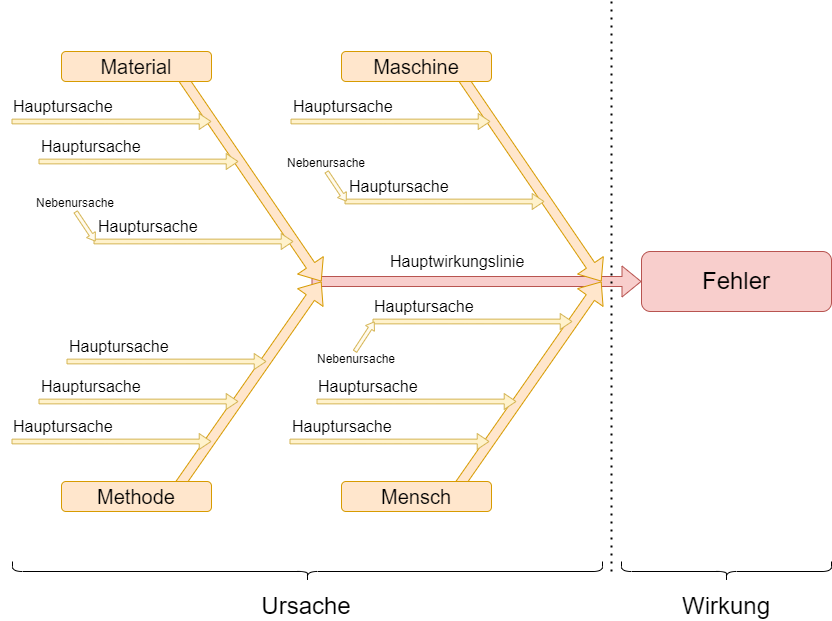

The diagram above was exported from draw.io. Its source (the exported page's mxGraphModel, read from the mxfile embedded in the PNG):
<mxGraphModel dx="1554" dy="479" grid="1" gridSize="10" guides="1" tooltips="1" connect="1" arrows="1" fold="1" page="1" pageScale="1" pageWidth="827" pageHeight="1169" math="0" shadow="0">
  <root>
    <mxCell id="0" />
    <mxCell id="1" parent="0" />
    <mxCell id="CbMV93YRRMkIrPk-7vgo-9" value="&lt;font style=&quot;font-size: 24px;&quot;&gt;Fehler&lt;/font&gt;" style="rounded=1;whiteSpace=wrap;html=1;fillColor=#f8cecc;strokeColor=#b85450;glass=0;strokeWidth=1;shadow=0;" parent="1" vertex="1">
      <mxGeometry x="630" y="410" width="190" height="60" as="geometry" />
    </mxCell>
    <mxCell id="CbMV93YRRMkIrPk-7vgo-10" value="" style="endArrow=classic;html=1;rounded=0;entryX=0;entryY=0.5;entryDx=0;entryDy=0;spacing=2;strokeWidth=1;shape=flexArrow;startSize=6;endSize=6;fillColor=#f8cecc;strokeColor=#b85450;" parent="1" target="CbMV93YRRMkIrPk-7vgo-9" edge="1">
      <mxGeometry width="50" height="50" relative="1" as="geometry">
        <mxPoint x="300" y="440" as="sourcePoint" />
        <mxPoint x="340" y="430" as="targetPoint" />
      </mxGeometry>
    </mxCell>
    <mxCell id="CbMV93YRRMkIrPk-7vgo-11" value="" style="endArrow=classic;html=1;rounded=0;spacing=2;strokeWidth=1;shape=flexArrow;startSize=6;endSize=6;fillColor=#ffe6cc;strokeColor=#d79b00;" parent="1" edge="1">
      <mxGeometry width="50" height="50" relative="1" as="geometry">
        <mxPoint x="440" y="220" as="sourcePoint" />
        <mxPoint x="590" y="440" as="targetPoint" />
      </mxGeometry>
    </mxCell>
    <mxCell id="CbMV93YRRMkIrPk-7vgo-12" value="&lt;font style=&quot;font-size: 20px;&quot;&gt;Maschine&lt;/font&gt;" style="rounded=1;whiteSpace=wrap;html=1;fillColor=#ffe6cc;strokeColor=#d79b00;" parent="1" vertex="1">
      <mxGeometry x="330" y="210" width="150" height="30" as="geometry" />
    </mxCell>
    <mxCell id="CbMV93YRRMkIrPk-7vgo-25" value="" style="endArrow=classic;html=1;rounded=0;spacing=2;strokeWidth=1;shape=flexArrow;startSize=6;endSize=6;fillColor=#ffe6cc;strokeColor=#d79b00;" parent="1" edge="1">
      <mxGeometry width="50" height="50" relative="1" as="geometry">
        <mxPoint x="440" y="655" as="sourcePoint" />
        <mxPoint x="590" y="440" as="targetPoint" />
      </mxGeometry>
    </mxCell>
    <mxCell id="CbMV93YRRMkIrPk-7vgo-20" value="&lt;font style=&quot;font-size: 20px;&quot;&gt;Mensch&lt;/font&gt;" style="rounded=1;whiteSpace=wrap;html=1;fillColor=#ffe6cc;strokeColor=#d79b00;" parent="1" vertex="1">
      <mxGeometry x="330" y="640" width="150" height="30" as="geometry" />
    </mxCell>
    <mxCell id="CbMV93YRRMkIrPk-7vgo-29" value="" style="endArrow=classic;html=1;rounded=0;spacing=2;strokeWidth=1;shape=flexArrow;startSize=6;endSize=6;fillColor=#ffe6cc;strokeColor=#d79b00;" parent="1" edge="1">
      <mxGeometry width="50" height="50" relative="1" as="geometry">
        <mxPoint x="160" y="655" as="sourcePoint" />
        <mxPoint x="310" y="440" as="targetPoint" />
      </mxGeometry>
    </mxCell>
    <mxCell id="CbMV93YRRMkIrPk-7vgo-30" value="" style="endArrow=classic;html=1;rounded=0;spacing=2;strokeWidth=1;shape=flexArrow;startSize=6;endSize=6;fillColor=#ffe6cc;strokeColor=#d79b00;" parent="1" edge="1">
      <mxGeometry width="50" height="50" relative="1" as="geometry">
        <mxPoint x="160" y="220" as="sourcePoint" />
        <mxPoint x="310" y="440" as="targetPoint" />
      </mxGeometry>
    </mxCell>
    <mxCell id="CbMV93YRRMkIrPk-7vgo-14" value="&lt;font style=&quot;font-size: 20px;&quot;&gt;Material&lt;/font&gt;" style="rounded=1;whiteSpace=wrap;html=1;fillColor=#ffe6cc;strokeColor=#d79b00;" parent="1" vertex="1">
      <mxGeometry x="50" y="210" width="150" height="30" as="geometry" />
    </mxCell>
    <mxCell id="CbMV93YRRMkIrPk-7vgo-15" value="&lt;font style=&quot;font-size: 20px;&quot;&gt;Methode&lt;/font&gt;" style="rounded=1;whiteSpace=wrap;html=1;fillColor=#ffe6cc;strokeColor=#d79b00;" parent="1" vertex="1">
      <mxGeometry x="50" y="640" width="150" height="30" as="geometry" />
    </mxCell>
    <mxCell id="CbMV93YRRMkIrPk-7vgo-32" value="Hauptursache" style="text;html=1;align=left;verticalAlign=middle;whiteSpace=wrap;rounded=0;fontSize=16;" parent="1" vertex="1">
      <mxGeometry y="250" width="150" height="30" as="geometry" />
    </mxCell>
    <mxCell id="CbMV93YRRMkIrPk-7vgo-33" value="" style="endArrow=classic;html=1;rounded=0;fillColor=#fff2cc;strokeColor=#d6b656;shape=flexArrow;width=4.722222222222222;endSize=3.5916666666666663;startSize=3;endWidth=10.07716049382716;" parent="1" edge="1">
      <mxGeometry width="50" height="50" relative="1" as="geometry">
        <mxPoint x="333" y="360" as="sourcePoint" />
        <mxPoint x="533" y="360" as="targetPoint" />
      </mxGeometry>
    </mxCell>
    <mxCell id="CbMV93YRRMkIrPk-7vgo-34" value="" style="endArrow=classic;html=1;rounded=0;shape=flexArrow;width=4;endSize=2.2359999999999998;startSize=3;endWidth=5.58109833971903;fillColor=#FFFAED;strokeColor=#d6b656;" parent="1" edge="1">
      <mxGeometry width="50" height="50" relative="1" as="geometry">
        <mxPoint x="315" y="330" as="sourcePoint" />
        <mxPoint x="335" y="360" as="targetPoint" />
      </mxGeometry>
    </mxCell>
    <mxCell id="CbMV93YRRMkIrPk-7vgo-35" value="" style="endArrow=classic;html=1;rounded=0;fillColor=#fff2cc;strokeColor=#d6b656;shape=flexArrow;width=4.722222222222222;endSize=3.5916666666666663;startSize=3;endWidth=10.07716049382716;" parent="1" edge="1">
      <mxGeometry width="50" height="50" relative="1" as="geometry">
        <mxPoint x="279" y="280" as="sourcePoint" />
        <mxPoint x="479" y="280" as="targetPoint" />
      </mxGeometry>
    </mxCell>
    <mxCell id="CbMV93YRRMkIrPk-7vgo-36" value="" style="endArrow=classic;html=1;rounded=0;fillColor=#fff2cc;strokeColor=#d6b656;shape=flexArrow;width=4.722222222222222;endSize=3.5916666666666663;startSize=3;endWidth=10.07716049382716;" parent="1" edge="1">
      <mxGeometry width="50" height="50" relative="1" as="geometry">
        <mxPoint x="82" y="400" as="sourcePoint" />
        <mxPoint x="282" y="400" as="targetPoint" />
      </mxGeometry>
    </mxCell>
    <mxCell id="CbMV93YRRMkIrPk-7vgo-38" value="" style="endArrow=classic;html=1;rounded=0;fillColor=#fff2cc;strokeColor=#d6b656;shape=flexArrow;width=4.722222222222222;endSize=3.5916666666666663;startSize=3;endWidth=10.07716049382716;" parent="1" edge="1">
      <mxGeometry width="50" height="50" relative="1" as="geometry">
        <mxPoint x="27" y="320" as="sourcePoint" />
        <mxPoint x="227" y="320" as="targetPoint" />
      </mxGeometry>
    </mxCell>
    <mxCell id="CbMV93YRRMkIrPk-7vgo-39" value="" style="endArrow=classic;html=1;rounded=0;fillColor=#fff2cc;strokeColor=#d6b656;shape=flexArrow;width=4.722222222222222;endSize=3.5916666666666663;startSize=3;endWidth=10.07716049382716;" parent="1" edge="1">
      <mxGeometry width="50" height="50" relative="1" as="geometry">
        <mxPoint y="280" as="sourcePoint" />
        <mxPoint x="200" y="280" as="targetPoint" />
      </mxGeometry>
    </mxCell>
    <mxCell id="CbMV93YRRMkIrPk-7vgo-40" value="" style="endArrow=classic;html=1;rounded=0;fillColor=#fff2cc;strokeColor=#d6b656;shape=flexArrow;width=4.722222222222222;endSize=3.5916666666666663;startSize=3;endWidth=10.07716049382716;" parent="1" edge="1">
      <mxGeometry width="50" height="50" relative="1" as="geometry">
        <mxPoint x="278" y="600" as="sourcePoint" />
        <mxPoint x="478" y="600" as="targetPoint" />
      </mxGeometry>
    </mxCell>
    <mxCell id="CbMV93YRRMkIrPk-7vgo-41" value="" style="endArrow=classic;html=1;rounded=0;fillColor=#fff2cc;strokeColor=#d6b656;shape=flexArrow;width=4.722222222222222;endSize=3.5916666666666663;startSize=3;endWidth=10.07716049382716;" parent="1" edge="1">
      <mxGeometry width="50" height="50" relative="1" as="geometry">
        <mxPoint x="305" y="560" as="sourcePoint" />
        <mxPoint x="505" y="560" as="targetPoint" />
      </mxGeometry>
    </mxCell>
    <mxCell id="CbMV93YRRMkIrPk-7vgo-43" value="" style="endArrow=classic;html=1;rounded=0;fillColor=#fff2cc;strokeColor=#d6b656;shape=flexArrow;width=4.722222222222222;endSize=3.5916666666666663;startSize=3;endWidth=10.07716049382716;" parent="1" edge="1">
      <mxGeometry width="50" height="50" relative="1" as="geometry">
        <mxPoint x="361" y="480" as="sourcePoint" />
        <mxPoint x="561" y="480" as="targetPoint" />
      </mxGeometry>
    </mxCell>
    <mxCell id="CbMV93YRRMkIrPk-7vgo-60" value="" style="endArrow=classic;html=1;rounded=0;fillColor=#fff2cc;strokeColor=#d6b656;shape=flexArrow;width=4.722222222222222;endSize=3.5916666666666663;startSize=3;endWidth=10.07716049382716;" parent="1" edge="1">
      <mxGeometry width="50" height="50" relative="1" as="geometry">
        <mxPoint y="600" as="sourcePoint" />
        <mxPoint x="200" y="600" as="targetPoint" />
      </mxGeometry>
    </mxCell>
    <mxCell id="CbMV93YRRMkIrPk-7vgo-61" value="" style="endArrow=classic;html=1;rounded=0;fillColor=#fff2cc;strokeColor=#d6b656;shape=flexArrow;width=4.722222222222222;endSize=3.5916666666666663;startSize=3;endWidth=10.07716049382716;" parent="1" edge="1">
      <mxGeometry width="50" height="50" relative="1" as="geometry">
        <mxPoint x="27" y="560" as="sourcePoint" />
        <mxPoint x="227" y="560" as="targetPoint" />
      </mxGeometry>
    </mxCell>
    <mxCell id="CbMV93YRRMkIrPk-7vgo-62" value="" style="endArrow=classic;html=1;rounded=0;fillColor=#fff2cc;strokeColor=#d6b656;shape=flexArrow;width=4.722222222222222;endSize=3.5916666666666663;startSize=3;endWidth=10.07716049382716;" parent="1" edge="1">
      <mxGeometry width="50" height="50" relative="1" as="geometry">
        <mxPoint x="55" y="520" as="sourcePoint" />
        <mxPoint x="255" y="520" as="targetPoint" />
      </mxGeometry>
    </mxCell>
    <mxCell id="CbMV93YRRMkIrPk-7vgo-64" value="Hauptursache" style="text;html=1;align=left;verticalAlign=middle;whiteSpace=wrap;rounded=0;fontSize=16;" parent="1" vertex="1">
      <mxGeometry x="28" y="290" width="150" height="30" as="geometry" />
    </mxCell>
    <mxCell id="CbMV93YRRMkIrPk-7vgo-66" value="Hauptursache" style="text;html=1;align=left;verticalAlign=middle;whiteSpace=wrap;rounded=0;fontSize=16;" parent="1" vertex="1">
      <mxGeometry x="280" y="250" width="150" height="30" as="geometry" />
    </mxCell>
    <mxCell id="CbMV93YRRMkIrPk-7vgo-69" value="Hauptursache" style="text;html=1;align=left;verticalAlign=middle;whiteSpace=wrap;rounded=0;fontSize=16;" parent="1" vertex="1">
      <mxGeometry x="279" y="570" width="181" height="30" as="geometry" />
    </mxCell>
    <mxCell id="CbMV93YRRMkIrPk-7vgo-71" value="Hauptursache" style="text;html=1;align=left;verticalAlign=middle;whiteSpace=wrap;rounded=0;fontSize=16;" parent="1" vertex="1">
      <mxGeometry y="570" width="181" height="30" as="geometry" />
    </mxCell>
    <mxCell id="H4oSlPo-UG1qOk1EIgyw-1" value="" style="shape=curlyBracket;whiteSpace=wrap;html=1;rounded=1;flipH=1;labelPosition=right;verticalLabelPosition=middle;align=left;verticalAlign=middle;rotation=90;" parent="1" vertex="1">
      <mxGeometry x="286" y="435" width="20" height="590" as="geometry" />
    </mxCell>
    <mxCell id="H4oSlPo-UG1qOk1EIgyw-2" value="" style="shape=curlyBracket;whiteSpace=wrap;html=1;rounded=1;flipH=1;labelPosition=right;verticalLabelPosition=middle;align=left;verticalAlign=middle;rotation=90;" parent="1" vertex="1">
      <mxGeometry x="705" y="625" width="20" height="210" as="geometry" />
    </mxCell>
    <mxCell id="H4oSlPo-UG1qOk1EIgyw-3" value="Ursache" style="text;html=1;align=center;verticalAlign=middle;whiteSpace=wrap;rounded=0;fontSize=24;" parent="1" vertex="1">
      <mxGeometry x="265" y="750" width="60" height="30" as="geometry" />
    </mxCell>
    <mxCell id="H4oSlPo-UG1qOk1EIgyw-4" value="Wirkung" style="text;html=1;align=center;verticalAlign=middle;whiteSpace=wrap;rounded=0;fontSize=24;" parent="1" vertex="1">
      <mxGeometry x="685" y="750" width="60" height="30" as="geometry" />
    </mxCell>
    <mxCell id="H4oSlPo-UG1qOk1EIgyw-5" value="Hauptursache" style="text;html=1;align=left;verticalAlign=middle;whiteSpace=wrap;rounded=0;fontSize=16;" parent="1" vertex="1">
      <mxGeometry x="336" y="330" width="150" height="30" as="geometry" />
    </mxCell>
    <mxCell id="H4oSlPo-UG1qOk1EIgyw-6" value="Nebenursache" style="text;html=1;align=center;verticalAlign=middle;whiteSpace=wrap;rounded=0;fontSize=12;" parent="1" vertex="1">
      <mxGeometry x="240" y="307" width="150" height="30" as="geometry" />
    </mxCell>
    <mxCell id="H4oSlPo-UG1qOk1EIgyw-9" value="" style="endArrow=none;dashed=1;html=1;dashPattern=1 3;strokeWidth=2;rounded=0;" parent="1" edge="1">
      <mxGeometry width="50" height="50" relative="1" as="geometry">
        <mxPoint x="600" y="730" as="sourcePoint" />
        <mxPoint x="600" y="160" as="targetPoint" />
      </mxGeometry>
    </mxCell>
    <mxCell id="H4oSlPo-UG1qOk1EIgyw-10" value="" style="endArrow=classic;html=1;rounded=0;shape=flexArrow;width=4;endSize=2.2359999999999998;startSize=3;endWidth=5.58109833971903;fillColor=#FFFAED;strokeColor=#d6b656;" parent="1" edge="1">
      <mxGeometry width="50" height="50" relative="1" as="geometry">
        <mxPoint x="64" y="370" as="sourcePoint" />
        <mxPoint x="84" y="400" as="targetPoint" />
      </mxGeometry>
    </mxCell>
    <mxCell id="H4oSlPo-UG1qOk1EIgyw-11" value="Hauptursache" style="text;html=1;align=left;verticalAlign=middle;whiteSpace=wrap;rounded=0;fontSize=16;" parent="1" vertex="1">
      <mxGeometry x="85" y="370" width="150" height="30" as="geometry" />
    </mxCell>
    <mxCell id="H4oSlPo-UG1qOk1EIgyw-12" value="Nebenursache" style="text;html=1;align=center;verticalAlign=middle;whiteSpace=wrap;rounded=0;fontSize=12;" parent="1" vertex="1">
      <mxGeometry x="-11" y="347" width="150" height="30" as="geometry" />
    </mxCell>
    <mxCell id="H4oSlPo-UG1qOk1EIgyw-13" value="Hauptursache" style="text;html=1;align=left;verticalAlign=middle;whiteSpace=wrap;rounded=0;fontSize=16;" parent="1" vertex="1">
      <mxGeometry x="28" y="530" width="181" height="30" as="geometry" />
    </mxCell>
    <mxCell id="H4oSlPo-UG1qOk1EIgyw-14" value="Hauptursache" style="text;html=1;align=left;verticalAlign=middle;whiteSpace=wrap;rounded=0;fontSize=16;" parent="1" vertex="1">
      <mxGeometry x="56" y="490" width="181" height="30" as="geometry" />
    </mxCell>
    <mxCell id="H4oSlPo-UG1qOk1EIgyw-15" value="Hauptursache" style="text;html=1;align=left;verticalAlign=middle;whiteSpace=wrap;rounded=0;fontSize=16;" parent="1" vertex="1">
      <mxGeometry x="305" y="530" width="181" height="30" as="geometry" />
    </mxCell>
    <mxCell id="H4oSlPo-UG1qOk1EIgyw-16" value="Hauptursache" style="text;html=1;align=left;verticalAlign=middle;whiteSpace=wrap;rounded=0;fontSize=16;" parent="1" vertex="1">
      <mxGeometry x="361" y="450" width="181" height="30" as="geometry" />
    </mxCell>
    <mxCell id="H4oSlPo-UG1qOk1EIgyw-17" value="Nebenursache" style="text;html=1;align=center;verticalAlign=middle;whiteSpace=wrap;rounded=0;fontSize=12;" parent="1" vertex="1">
      <mxGeometry x="270" y="503" width="150" height="30" as="geometry" />
    </mxCell>
    <mxCell id="H4oSlPo-UG1qOk1EIgyw-19" value="" style="endArrow=classic;html=1;rounded=0;shape=flexArrow;width=4;endSize=2.2359999999999998;startSize=3;endWidth=5.58109833971903;fillColor=#FFFAED;strokeColor=#d6b656;exitX=0.102;exitY=0.006;exitDx=0;exitDy=0;exitPerimeter=0;" parent="1" edge="1">
      <mxGeometry width="50" height="50" relative="1" as="geometry">
        <mxPoint x="343.29999999999995" y="510.18000000000006" as="sourcePoint" />
        <mxPoint x="363" y="480" as="targetPoint" />
      </mxGeometry>
    </mxCell>
    <mxCell id="ksHuPcCpBLAD1zemUwso-1" value="Hauptwirkungslinie" style="text;html=1;align=left;verticalAlign=middle;whiteSpace=wrap;rounded=0;fontSize=16;" vertex="1" parent="1">
      <mxGeometry x="376.5" y="405" width="150" height="30" as="geometry" />
    </mxCell>
  </root>
</mxGraphModel>